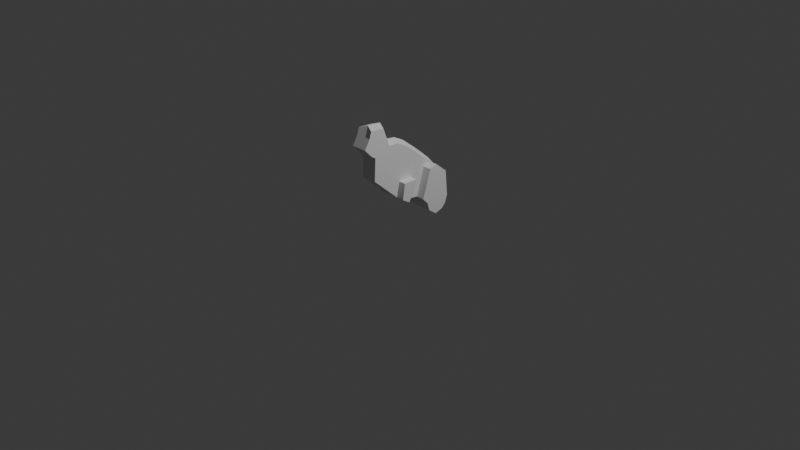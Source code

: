 # Source: hare.blend  (saved by Blender 4.0.36; exported with 4.5.12 LTS)
import bpy
from mathutils import Matrix  # noqa: F401  (used for matrix-valued properties, if any)

bpy.ops.wm.read_factory_settings(use_empty=True)
scene = bpy.context.scene
scene.name = 'Scene'

# ---- collections
col_collection = bpy.data.collections.new('Collection'); scene.collection.children.link(col_collection)

# ---- world
world_world = bpy.data.worlds.new('World'); scene.world = world_world
world_world.use_nodes = True; world_world.node_tree.nodes.clear()
_N = world_world.node_tree.nodes; _L = world_world.node_tree.links
n0 = _N.new('ShaderNodeOutputWorld'); n0.name = 'World Output'; n0.location = (300, 300)
n1 = _N.new('ShaderNodeBackground'); n1.name = 'Background'; n1.location = (10, 300)
n1.inputs[0].default_value = (0.05088, 0.05088, 0.05088, 1.0)
_L.new(n1.outputs[0], n0.inputs[0])
n0.is_active_output = True
world_world.color = (0.05088, 0.05088, 0.05088)
world_world.use_sun_shadow = False
world_world.sun_shadow_jitter_overblur = 0.0

# ---- cameras
cam_camera = bpy.data.cameras.new('Camera')
cam_camera.clip_end = 100.0
cam_camera.ortho_scale = 7.314

# ---- lights
light_light = bpy.data.lights.new('Light', 'POINT')
light_light.transmission_factor = 0.0
light_light.use_soft_falloff = False
light_light.energy = 1000.0
light_light.shadow_soft_size = 0.1
light_light.shadow_maximum_resolution = 0.006
light_light.use_absolute_resolution = True

# ---- meshes
me_plane_002 = bpy.data.meshes.new('Plane.002')
me_plane_002.from_pydata([(0.08659, -0.01507, 0.2449), (0.08659, -0.1036, 0.2963), (0.08659, 0.1793, 0.6897), (0.08659, 0.0103, 0.8207), (0.08659, -0.1036, 0.2963), (0.08659, 0.0103, 0.8207), (0.08659, -0.403, 0.5618), (0.08659, -0.1031, 0.8787), (0.08659, -0.3924, 0.8045), (0.08659, -0.2113, 0.8814), (0.08659, 0.2491, 0.07784), (0.08659, 0.4655, 0.4198), (0.08659, 0.3397, 0.01322), (0.08659, 0.5129, 0.222), (0.08659, 0.4294, 0.04224), (0.08659, 0.4786, 0.1059), (0.08659, 0.5138, 0.1334), (0.08659, -0.4367, 0.8298), (0.08659, -0.2872, 1.081), (0.08659, -0.5222, 0.9184), (0.08659, -0.4423, 1.09), (0.0, -0.01507, 0.2449), (0.0, -0.1036, 0.2963), (0.0, 0.2144, 0.7172), (0.0, 0.0454, 0.8482), (0.0, -0.1036, 0.2963), (0.0, 0.0454, 0.8482), (0.0, -0.403, 0.5618), (0.0, -0.06801, 0.9062), (0.0, -0.3924, 0.8045), (0.0, -0.1761, 0.9089), (0.0, 0.2491, 0.07784), (0.0, 0.5006, 0.4473), (0.0, 0.3397, 0.01322), (0.0, 0.548, 0.2495), (0.0, 0.4294, 0.04224), (0.0, 0.5138, 0.1334), (0.0, 0.5138, 0.1334), (0.0, -0.4367, 0.8298), (0.0, -0.2521, 1.108), (0.0, -0.5222, 0.9184), (0.0, -0.4072, 1.118), (0.08659, 0.08428, 0.4646), (0.08659, -0.07856, 0.4668), (0.08659, -0.07856, 0.4668), (0.08659, -0.2355, 0.734), (0.08659, -0.2843, 0.8567), (0.08659, 0.4744, 0.4478), (0.08659, 0.5003, 0.1724), (0.08659, 0.4364, 0.06036), (0.08659, -0.3444, 0.969), (0.08659, -0.4647, 1.018), (0.0, 0.08428, 0.4646), (0.0, -0.07856, 0.4668), (0.0, -0.07856, 0.4668), (0.0, -0.2355, 0.734), (0.0, -0.2843, 0.8567), (0.0, 0.4744, 0.4478), (0.0, 0.5003, 0.1724), (0.0, 0.4716, 0.08783), (0.0, -0.3444, 0.969), (0.0, -0.4647, 1.018), (0.08659, 0.3718, 0.524), (0.08659, 0.2227, 0.1632), (0.0, 0.4069, 0.5515), (0.0, 0.2227, 0.1632), (0.0, 0.343, 0.5555), (0.08659, 0.343, 0.5555), (0.08659, 0.161, 0.2261), (0.0, 0.161, 0.2261), (0.08659, 0.2558, 0.5286), (0.08659, 0.2701, 0.6134), (0.0, 0.3052, 0.6409), (0.0, 0.2558, 0.5286), (0.08659, 0.4744, 0.4478), (0.08659, 0.2491, 0.07784), (0.08659, 0.5003, 0.1724), (0.08659, 0.3397, 0.01322), (0.08659, 0.4716, 0.08783), (0.08659, 0.4294, 0.04224), (0.0, 0.4744, 0.4478), (0.0, 0.2491, 0.07784), (0.0, 0.5003, 0.1724), (0.0, 0.3397, 0.01322), (0.0, 0.4716, 0.08783), (0.0, 0.4294, 0.04224), (0.0, 0.343, 0.5555), (0.08659, 0.2227, 0.1632), (0.0, 0.2227, 0.1632), (0.0, 0.2558, 0.5286), (0.08659, 0.343, 0.5555), (0.08659, 0.161, 0.2261), (0.0, 0.161, 0.2261), (0.08659, 0.2558, 0.5286), (0.1812, 0.4744, 0.4478), (0.1812, 0.2491, 0.07784), (0.1812, 0.5003, 0.1724), (0.1812, 0.3397, 0.01322), (0.1812, 0.4716, 0.08783), (0.1812, 0.4294, 0.04224), (0.1812, 0.2227, 0.1632), (0.1812, 0.343, 0.5555), (0.1812, 0.161, 0.2261), (0.1812, 0.2558, 0.5286), (0.1657, 0.08428, 0.4646), (0.1657, -0.01507, 0.2449), (0.1657, -0.1036, 0.2963), (0.1657, -0.07856, 0.4668)], [], [(42, 2, 3, 43), (44, 45, 6, 4), (45, 46, 8, 6), (67, 47, 11, 62), (47, 48, 13, 11), (48, 49, 15, 13), (46, 50, 17, 8), (50, 51, 19, 17), (52, 53, 24, 23), (54, 25, 27, 55), (55, 27, 29, 56), (66, 64, 32, 57), (57, 32, 34, 58), (58, 34, 36, 59), (56, 29, 38, 60), (60, 38, 40, 61), (18, 9, 30, 39), (3, 2, 23, 24), (12, 10, 31, 33), (6, 8, 29, 27), (51, 20, 41, 61), (49, 14, 35, 59), (9, 7, 28, 30), (17, 19, 40, 38), (1, 4, 25, 22), (13, 15, 36, 34), (20, 18, 39, 41), (14, 12, 33, 35), (62, 11, 32, 64), (15, 16, 37, 36), (68, 0, 21, 69), (4, 6, 27, 25), (0, 1, 22, 21), (7, 5, 26, 28), (8, 17, 38, 29), (11, 13, 34, 32), (15, 49, 59, 36), (19, 51, 61, 40), (39, 60, 61, 41), (30, 56, 60, 39), (28, 55, 56, 30), (26, 54, 55, 28), (24, 53, 54, 26), (21, 22, 53, 52), (18, 20, 51, 50), (9, 18, 50, 46), (105, 104, 107, 106), (7, 9, 46, 45), (5, 7, 45, 44), (3, 5, 44, 43), (0, 42, 104, 105), (10, 63, 65, 31), (71, 62, 64, 72), (73, 72, 64, 66), (70, 67, 62, 71), (42, 70, 71, 2), (52, 23, 72, 73), (2, 71, 72, 23), (21, 52, 73, 69), (0, 68, 70, 42), (63, 68, 69, 65), (83, 82, 84, 85), (81, 80, 82, 83), (88, 86, 80, 81), (79, 78, 98, 99), (78, 76, 96, 98), (90, 93, 103, 101), (75, 77, 97, 95), (92, 89, 86, 88), (42, 43, 107, 104), (43, 1, 106, 107), (1, 0, 105, 106), (97, 99, 98, 96), (95, 97, 96, 94), (100, 95, 94, 101), (102, 100, 101, 103), (76, 74, 94, 96), (91, 87, 100, 102), (77, 79, 99, 97), (74, 90, 101, 94), (93, 91, 102, 103), (87, 75, 95, 100)])
_uv = me_plane_002.uv_layers.new(name='UVMap')
_uv.uv.foreach_set('vector', [0.0, 0.5, 0.09662, 0.9272, 1.087, 0.9771, 1.0, 0.5, 1.0, 0.5, 1.0, 0.5, 1.0, 0.0, 1.0, 0.0, 1.0, 0.5, 1.0, 0.5, 1.0, 0.0, 1.0, 0.0, 0.0, 0.5, 0.0, 0.5, 0.0, 0.3137, 0.0, 0.8226, 0.0, 0.5, 0.0, 0.5, 0.0, 0.6599, 0.0, 0.3137, 0.0, 0.5, 0.0, -0.009804, 0.0, 0.5176, 0.0, 0.6599, 1.0, 0.5, 1.0, 0.5, 1.0, 0.0, 1.0, 0.0, 1.0, 0.5, 1.0, 0.5, 1.0, 0.0, 1.0, 0.0, 0.0, 0.5, 1.0, 0.5, 1.0, 1.0, 0.0, 1.0, 1.0, 0.5, 1.0, 0.0, 1.0, 0.0, 1.0, 0.5, 1.0, 0.5, 1.0, 0.0, 1.0, 0.0, 1.0, 0.5, 0.0, 0.5, 0.0, 1.0, 0.0, 1.0, 0.0, 0.5, 0.0, 0.5, 0.0, 1.0, 0.0, 1.0, 0.0, 0.5, 0.0, 0.5, 0.0, 1.0, 0.0, 1.0, 0.0, 0.5, 1.0, 0.5, 1.0, 0.0, 1.0, 0.0, 1.0, 0.5, 1.0, 0.5, 1.0, 0.0, 1.0, 0.0, 1.0, 0.5, 1.0, 0.8951, 1.0, 0.8022, 1.0, 1.0, 1.0, 1.0, 1.087, 0.9771, 0.09662, 0.9272, 0.0, 1.0, 1.0, 1.0, 0.0, 0.0, 0.0, 0.0, 0.0, 0.0, 0.0, 0.0, 1.0, 0.0, 1.0, 0.0, 1.0, 0.0, 1.0, 0.0, 1.0, 0.5, 1.0, 0.8203, 1.0, 1.0, 1.0, 0.5, 0.0, -0.009804, 0.0, 0.0, 0.0, 0.0, 0.0, 0.5, 1.0, 0.8022, 1.0, 0.9167, 1.0, 1.0, 1.0, 1.0, 1.0, 0.0, 1.0, 0.0, 1.0, 0.0, 1.0, 0.0, 1.0, 0.0, 1.0, 0.0, 1.0, 0.0, 1.0, 0.0, 0.0, 0.6599, 0.0, 0.5176, 0.0, 1.0, 0.0, 1.0, 1.0, 0.8203, 1.0, 0.8951, 1.0, 1.0, 1.0, 1.0, 0.0, 0.0, 0.0, 0.0, 0.0, 0.0, 0.0, 0.0, 0.0, 0.8226, 0.0, 0.3137, 0.0, 1.0, 0.0, 1.0, 0.0, 0.5176, 0.0, 1.0, 0.0, 1.0, 0.0, 1.0, 0.0, 0.0, 0.0, 0.0, 0.0, 0.0, 0.0, 0.0, 1.0, 0.0, 1.0, 0.0, 1.0, 0.0, 1.0, 0.0, 0.0, 0.0, 1.0, 0.0, 1.0, 0.0, 0.0, 0.0, 1.0, 0.9167, 1.0, 0.9408, 1.0, 1.0, 1.0, 1.0, 1.0, 0.0, 1.0, 0.0, 1.0, 0.0, 1.0, 0.0, 0.0, 0.3137, 0.0, 0.6599, 0.0, 1.0, 0.0, 1.0, 0.0, 0.5176, 0.0, -0.009804, 0.0, 0.5, 0.0, 1.0, 1.0, 0.0, 1.0, 0.5, 1.0, 0.5, 1.0, 0.0, 1.0, 1.0, 1.0, 0.5, 1.0, 0.5, 1.0, 1.0, 1.0, 1.0, 1.0, 0.5, 1.0, 0.5, 1.0, 1.0, 1.0, 1.0, 1.0, 0.5, 1.0, 0.5, 1.0, 1.0, 1.0, 1.0, 1.0, 0.5, 1.0, 0.5, 1.0, 1.0, 1.0, 1.0, 1.0, 0.5, 1.0, 0.5, 1.0, 1.0, 0.0, 0.0, 1.0, 0.0, 1.0, 0.5, 0.0, 0.5, 1.0, 0.8951, 1.0, 0.8203, 1.0, 0.5, 1.0, 0.5, 1.0, 0.8022, 1.0, 0.8951, 1.0, 0.5, 1.0, 0.5, 0.0, 0.0, 0.0, 0.5, 1.0, 0.5, 1.0, 0.0, 1.0, 0.9167, 1.0, 0.8022, 1.0, 0.5, 1.0, 0.5, 1.0, 0.9408, 1.0, 0.9167, 1.0, 0.5, 1.0, 0.5, 1.087, 0.9771, 1.0, 0.9408, 1.0, 0.5, 1.0, 0.5, 0.0, 0.0, 0.0, 0.5, 0.0, 0.5, 0.0, 0.0, 0.0, 0.0, 0.0, 0.0, 0.0, 0.0, 0.0, 0.0, 0.0, 0.8481, 0.0, 0.8226, 0.0, 1.0, 0.0, 1.0, 0.0, 0.5, 0.0, 1.0, 0.0, 1.0, 0.0, 0.5, 0.0, 0.5, 0.0, 0.5, 0.0, 0.8226, 0.0, 0.8481, 0.0, 0.5, 0.0, 0.5, 0.0, 0.8481, 0.09662, 0.9272, 0.0, 0.5, 0.0, 1.0, 0.0, 1.0, 0.0, 0.5, 0.09662, 0.9272, 0.0, 0.8481, 0.0, 1.0, 0.0, 1.0, 0.0, 0.0, 0.0, 0.5, 0.0, 0.5, 0.0, 0.0, 0.0, 0.0, 0.0, 0.0, 0.0, 0.5, 0.0, 0.5, 0.0, 0.0, 0.0, 0.0, 0.0, 0.0, 0.0, 0.0, 0.0, 0.0, 0.0, 0.5, 0.0, 0.5, 0.0, 0.0, 0.0, 0.0, 0.0, 0.5, 0.0, 0.5, 0.0, 0.0, 0.0, 0.0, 0.0, 0.5, 0.0, 0.5, 0.0, 0.0, 0.0, 0.0, 0.0, 0.5, 0.0, 0.5, 0.0, 0.0, 0.0, 0.5, 0.0, 0.5, 0.0, 0.5, 0.0, 0.5, 0.0, 0.5, 0.0, 0.5, 0.0, 0.5, 0.0, 0.5, 0.0, 0.0, 0.0, 0.0, 0.0, 0.0, 0.0, 0.0, 0.0, 0.0, 0.0, 0.5, 0.0, 0.5, 0.0, 0.0, 0.0, 0.5, 1.0, 0.5, 1.0, 0.5, 0.0, 0.5, 0.0, 0.0, 0.0, 0.0, 0.0, 0.0, 0.0, 0.0, 1.0, 0.0, 0.0, 0.0, 0.0, 0.0, 1.0, 0.0, 0.0, 0.0, 0.0, 0.0, 0.0, 0.5, 0.0, 0.5, 0.0, 0.0, 0.0, 0.0, 0.0, 0.5, 0.0, 0.5, 0.0, 0.0, 0.0, 0.0, 0.0, 0.5, 0.0, 0.5, 0.0, 0.0, 0.0, 0.0, 0.0, 0.5, 0.0, 0.5, 0.0, 0.5, 0.0, 0.5, 0.0, 0.5, 0.0, 0.5, 0.0, 0.0, 0.0, 0.0, 0.0, 0.0, 0.0, 0.0, 0.0, 0.0, 0.0, 0.0, 0.0, 0.0, 0.0, 0.0, 0.0, 0.5, 0.0, 0.5, 0.0, 0.5, 0.0, 0.5, 0.0, 0.5, 0.0, 0.0, 0.0, 0.0, 0.0, 0.5, 0.0, 0.0, 0.0, 0.0, 0.0, 0.0, 0.0, 0.0])
me_plane_002.update()

# ---- objects
ob_light = bpy.data.objects.new('Light', light_light)
ob_camera = bpy.data.objects.new('Camera', cam_camera)
ob_empty = bpy.data.objects.new('Empty', None)
ob_empty_001 = bpy.data.objects.new('Empty.001', None)
ob_plane = bpy.data.objects.new('Plane', me_plane_002)

# ---- transforms, parenting, visibility, modifiers, constraints
ob_light.location = (4.076, 1.005, 5.904)
ob_light.rotation_euler = (0.6503, 0.05522, 1.866)
ob_light.lock_rotations_4d = False
ob_light.empty_display_type = 'ARROWS'
ob_light.color = (0.0, 0.0, 0.0, 0.0)
ob_light.lineart.crease_threshold = 0.0
ob_camera.location = (7.359, -6.926, 4.958)
ob_camera.rotation_euler = (1.109, 0.0, 0.8149)
ob_camera.lock_rotations_4d = False
ob_camera.empty_display_type = 'ARROWS'
ob_camera.color = (0.0, 0.0, 0.0, 0.0)
ob_camera.display_type = 'WIRE'
ob_camera.lineart.crease_threshold = 0.0
ob_empty.location = (1.874, 1.53, 0.7185)
ob_empty.rotation_euler = (1.571, -0.0, -0.0)
ob_empty.empty_display_type = 'IMAGE'
ob_empty.empty_display_size = 5.0
ob_empty.use_empty_image_alpha = True
ob_empty.color = (1.0, 1.0, 1.0, 0.2047)
ob_empty_001.location = (3.983, -0.711, 0.7185)
ob_empty_001.rotation_euler = (1.571, -0.0, -1.571)
ob_empty_001.empty_display_type = 'IMAGE'
ob_empty_001.empty_display_size = 5.0
ob_empty_001.use_empty_image_alpha = True
ob_empty_001.color = (1.0, 1.0, 1.0, 0.2126)
ob_plane.location = (0.0, 0.0, 0.0)
_m = ob_plane.modifiers.new('Mirror', 'MIRROR')
_m.use_clip = True

# ---- collection membership
col_collection.objects.link(ob_light)
col_collection.objects.link(ob_camera)
col_collection.objects.link(ob_empty)
col_collection.objects.link(ob_empty_001)
col_collection.objects.link(ob_plane)

# ---- scene / render settings (as saved in the file)
scene.camera = ob_camera
scene.frame_start = 1; scene.frame_end = 250; scene.frame_set(1)
scene.render.engine = 'BLENDER_EEVEE_NEXT'
scene.cycles.sampling_pattern = 'TABULATED_SOBOL'
bpy.context.view_layer.update()
